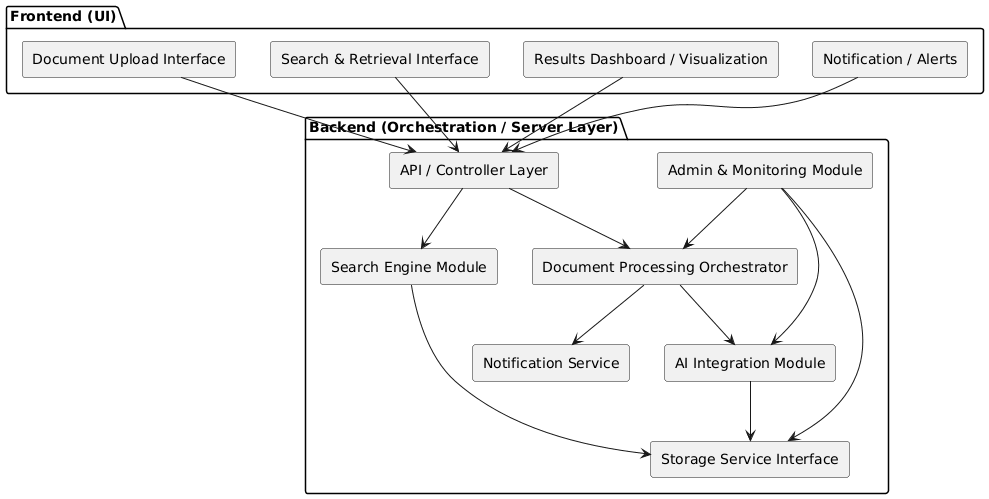

The diagram above was rendered by PlantUML. Its source (embedded in the PNG):
@startuml
skinparam componentStyle rectangle

package "Frontend (UI)" {
    [Document Upload Interface] 
    [Search & Retrieval Interface]
    [Results Dashboard / Visualization]
    [Notification / Alerts]
}

package "Backend (Orchestration / Server Layer)" {
    [API / Controller Layer]
    [Document Processing Orchestrator]
    [AI Integration Module]
    [Storage Service Interface]
    [Search Engine Module]
    [Notification Service]
    [Admin & Monitoring Module]
}

' Frontend → Backend
[Document Upload Interface] --> [API / Controller Layer]
[Search & Retrieval Interface] --> [API / Controller Layer]
[Results Dashboard / Visualization] --> [API / Controller Layer]
[Notification / Alerts] --> [API / Controller Layer]

' Orchestration Flow
[API / Controller Layer] --> [Document Processing Orchestrator]
[Document Processing Orchestrator] --> [AI Integration Module]
[AI Integration Module] --> [Storage Service Interface]
[Document Processing Orchestrator] --> [Notification Service]

' Search Flow
[API / Controller Layer] --> [Search Engine Module]
[Search Engine Module] --> [Storage Service Interface]

' Admin / Monitoring
[Admin & Monitoring Module] --> [Document Processing Orchestrator]
[Admin & Monitoring Module] --> [AI Integration Module]
[Admin & Monitoring Module] --> [Storage Service Interface]
@enduml